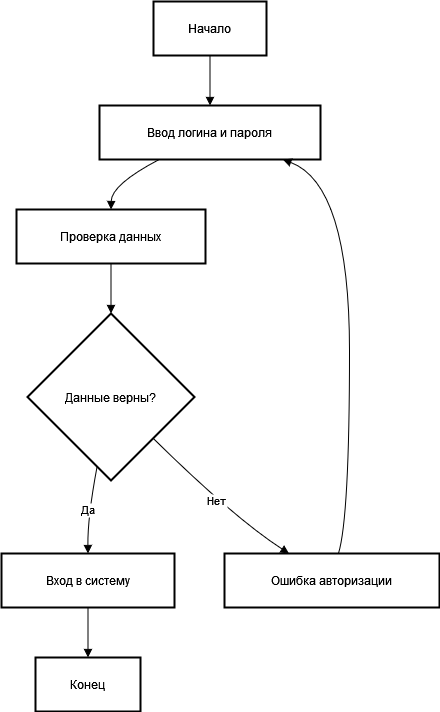

The diagram above was exported from draw.io. Its source (the exported page's mxGraphModel, read from the mxfile embedded in the PNG):
<mxGraphModel dx="1046" dy="582" grid="1" gridSize="10" guides="1" tooltips="1" connect="1" arrows="1" fold="1" page="1" pageScale="1" pageWidth="827" pageHeight="1169" math="0" shadow="0">
  <root>
    <mxCell id="0" />
    <mxCell id="1" parent="0" />
    <mxCell id="2" value="Начало" style="whiteSpace=wrap;strokeWidth=2;" parent="1" vertex="1">
      <mxGeometry x="160" y="8" width="113" height="54" as="geometry" />
    </mxCell>
    <mxCell id="3" value="Ввод логина и пароля" style="whiteSpace=wrap;strokeWidth=2;" parent="1" vertex="1">
      <mxGeometry x="106" y="112" width="221" height="54" as="geometry" />
    </mxCell>
    <mxCell id="4" value="Проверка данных" style="whiteSpace=wrap;strokeWidth=2;" parent="1" vertex="1">
      <mxGeometry x="23" y="216" width="189" height="54" as="geometry" />
    </mxCell>
    <mxCell id="5" value="Данные верны?" style="rhombus;strokeWidth=2;whiteSpace=wrap;" parent="1" vertex="1">
      <mxGeometry x="34" y="320" width="167" height="167" as="geometry" />
    </mxCell>
    <mxCell id="6" value="Вход в систему" style="whiteSpace=wrap;strokeWidth=2;" parent="1" vertex="1">
      <mxGeometry x="8" y="560" width="173" height="54" as="geometry" />
    </mxCell>
    <mxCell id="7" value="Ошибка авторизации" style="whiteSpace=wrap;strokeWidth=2;" parent="1" vertex="1">
      <mxGeometry x="231" y="560" width="215" height="54" as="geometry" />
    </mxCell>
    <mxCell id="8" value="Конец" style="whiteSpace=wrap;strokeWidth=2;" parent="1" vertex="1">
      <mxGeometry x="42" y="664" width="105" height="54" as="geometry" />
    </mxCell>
    <mxCell id="9" value="" style="curved=1;startArrow=none;endArrow=block;exitX=0.5;exitY=1;entryX=0.5;entryY=0;" parent="1" source="2" target="3" edge="1">
      <mxGeometry relative="1" as="geometry">
        <Array as="points" />
      </mxGeometry>
    </mxCell>
    <mxCell id="10" value="" style="curved=1;startArrow=none;endArrow=block;exitX=0.27;exitY=1;entryX=0.5;entryY=0;" parent="1" source="3" target="4" edge="1">
      <mxGeometry relative="1" as="geometry">
        <Array as="points">
          <mxPoint x="118" y="191" />
        </Array>
      </mxGeometry>
    </mxCell>
    <mxCell id="11" value="" style="curved=1;startArrow=none;endArrow=block;exitX=0.5;exitY=1;entryX=0.5;entryY=0;" parent="1" source="4" target="5" edge="1">
      <mxGeometry relative="1" as="geometry">
        <Array as="points" />
      </mxGeometry>
    </mxCell>
    <mxCell id="12" value="Да" style="curved=1;startArrow=none;endArrow=block;exitX=0.4;exitY=1;entryX=0.5;entryY=0;" parent="1" source="5" target="6" edge="1">
      <mxGeometry relative="1" as="geometry">
        <Array as="points">
          <mxPoint x="94" y="524" />
        </Array>
      </mxGeometry>
    </mxCell>
    <mxCell id="13" value="Нет" style="curved=1;startArrow=none;endArrow=block;exitX=1;exitY=0.99;entryX=0.3;entryY=0;" parent="1" source="5" target="7" edge="1">
      <mxGeometry relative="1" as="geometry">
        <Array as="points">
          <mxPoint x="240" y="524" />
        </Array>
      </mxGeometry>
    </mxCell>
    <mxCell id="14" value="" style="curved=1;startArrow=none;endArrow=block;exitX=0.5;exitY=1;entryX=0.5;entryY=0;" parent="1" source="6" target="8" edge="1">
      <mxGeometry relative="1" as="geometry">
        <Array as="points" />
      </mxGeometry>
    </mxCell>
    <mxCell id="15" value="" style="curved=1;startArrow=none;endArrow=block;exitX=0.53;exitY=0;entryX=0.83;entryY=1;" parent="1" source="7" target="3" edge="1">
      <mxGeometry relative="1" as="geometry">
        <Array as="points">
          <mxPoint x="356" y="524" />
          <mxPoint x="356" y="191" />
        </Array>
      </mxGeometry>
    </mxCell>
  </root>
</mxGraphModel>